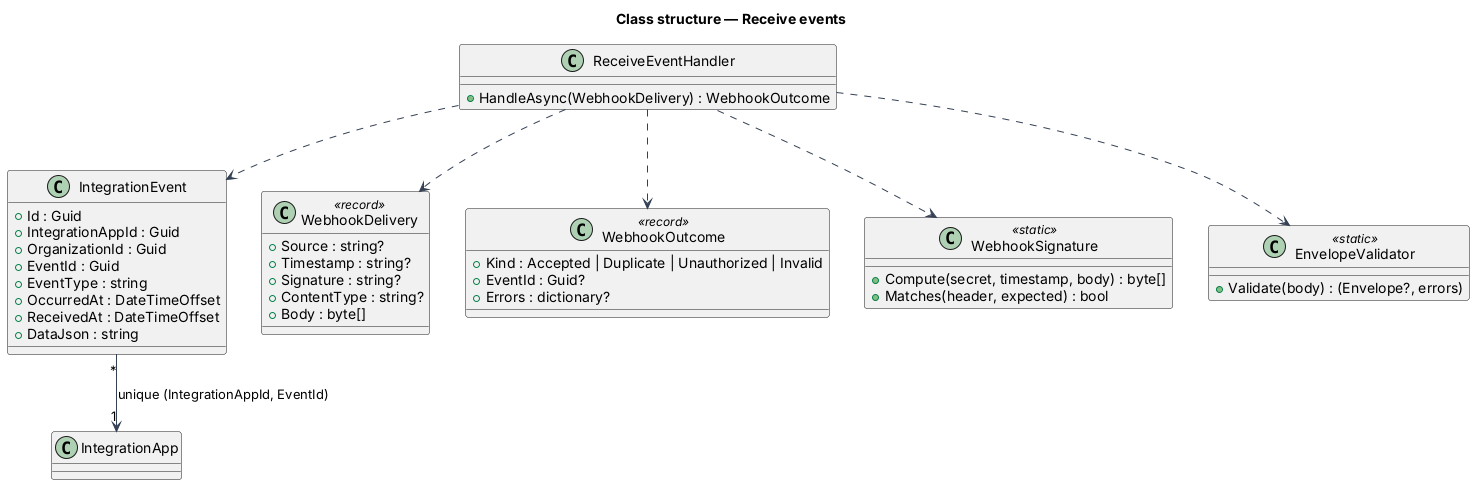

The diagram above was rendered by PlantUML. Its source (embedded in the PNG):
@startuml
title Class structure — Receive events
skinparam backgroundColor #FFFFFF
skinparam shadowing false
skinparam defaultFontName Arial
skinparam ArrowColor #344054
class IntegrationEvent {
  +Id : Guid
  +IntegrationAppId : Guid
  +OrganizationId : Guid
  +EventId : Guid
  +EventType : string
  +OccurredAt : DateTimeOffset
  +ReceivedAt : DateTimeOffset
  +DataJson : string
}
class IntegrationApp
class ReceiveEventHandler {
  +HandleAsync(WebhookDelivery) : WebhookOutcome
}
class WebhookDelivery <<record>> {
  +Source : string?
  +Timestamp : string?
  +Signature : string?
  +ContentType : string?
  +Body : byte[]
}
class WebhookOutcome <<record>> {
  +Kind : Accepted | Duplicate | Unauthorized | Invalid
  +EventId : Guid?
  +Errors : dictionary?
}
class WebhookSignature <<static>> {
  +Compute(secret, timestamp, body) : byte[]
  +Matches(header, expected) : bool
}
class EnvelopeValidator <<static>> {
  +Validate(body) : (Envelope?, errors)
}
IntegrationEvent "*" --> "1" IntegrationApp : unique (IntegrationAppId, EventId)
ReceiveEventHandler ..> WebhookDelivery
ReceiveEventHandler ..> WebhookOutcome
ReceiveEventHandler ..> WebhookSignature
ReceiveEventHandler ..> EnvelopeValidator
ReceiveEventHandler ..> IntegrationEvent
@enduml